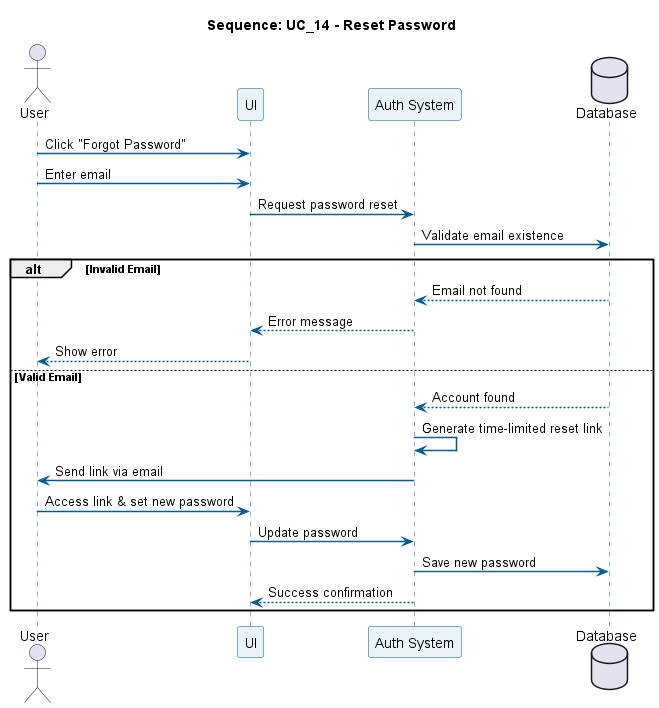

The diagram above was rendered by PlantUML. Its source (embedded in the PNG):
@startuml
title Sequence: UC_14 - Reset Password
skinparam sequence {
  ParticipantBackgroundColor #E8F4F8
  ParticipantBorderColor #005A8D
  LifeLineBorderColor #005A8D
  ArrowColor #005A8D
  ArrowThickness 1.5
}

actor User
participant "UI" as UI
participant "Auth System" as Sys
database "Database" as DB

User -> UI: Click "Forgot Password"
User -> UI: Enter email
UI -> Sys: Request password reset
Sys -> DB: Validate email existence

alt Invalid Email
    DB --> Sys: Email not found
    Sys --> UI: Error message
    UI --> User: Show error
else Valid Email
    DB --> Sys: Account found
    Sys -> Sys: Generate time-limited reset link
    Sys -> User: Send link via email
    User -> UI: Access link & set new password
    UI -> Sys: Update password
    Sys -> DB: Save new password
    Sys --> UI: Success confirmation
end
@enduml